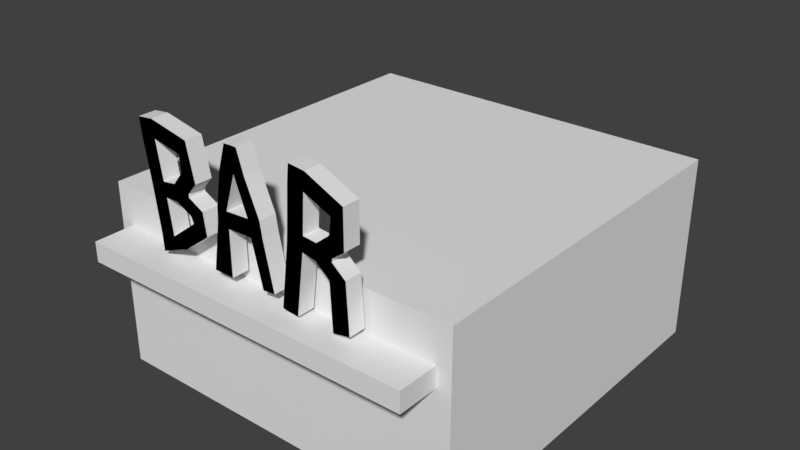 # Source: Bar.blend  (saved by Blender 2.79.0; exported with 4.5.12 LTS)
import bpy
from mathutils import Matrix  # noqa: F401  (used for matrix-valued properties, if any)

bpy.ops.wm.read_factory_settings(use_empty=True)
scene = bpy.context.scene
scene.name = 'Scene'

# ---- collections
col_collection_1 = bpy.data.collections.new('Collection 1'); scene.collection.children.link(col_collection_1)

# ---- materials (node trees are filled in below, after node groups)
mat_sign = bpy.data.materials.new('Sign')
mat_sign.alpha_threshold = 0.0
mat_sign.use_transparent_shadow = False
mat_sign.roughness = 0.5
mat_wall = bpy.data.materials.new('Wall')
mat_wall.alpha_threshold = 0.0
mat_wall.use_transparent_shadow = False
mat_wall.roughness = 0.5
mat_flap = bpy.data.materials.new('Flap')
mat_flap.alpha_threshold = 0.0
mat_flap.use_transparent_shadow = False
mat_flap.roughness = 0.5
mat_roof = bpy.data.materials.new('Roof')
mat_roof.alpha_threshold = 0.0
mat_roof.use_transparent_shadow = False
mat_roof.roughness = 0.5

# ---- material node trees

# ---- world
world_world = bpy.data.worlds.new('World'); scene.world = world_world
world_world.color = (0.05088, 0.05088, 0.05088)
world_world.use_sun_shadow = False
world_world.sun_shadow_jitter_overblur = 0.0
world_world.cycles.sampling_method = 'MANUAL'

# ---- meshes
me_cube_001 = bpy.data.meshes.new('Cube.001')
me_cube_001.from_pydata([(-1.0, -1.0, 0.0005381), (-1.0, -1.0, 1.009), (-1.0, 1.0, 0.0005381), (-1.0, 1.0, 1.009), (1.0, -1.0, 0.0005381), (1.0, -1.0, 1.009), (1.0, 1.0, 0.0005381), (1.0, 1.0, 1.009), (-0.9241, -1.219, 0.6918), (-0.9241, -1.219, 0.7997), (-0.9241, 0.6289, 0.6918), (-0.9241, 0.6289, 0.7997), (0.9241, -1.219, 0.6918), (0.9241, -1.219, 0.7997), (0.9241, 0.6289, 0.6918), (0.9241, 0.6289, 0.7997), (-0.5509, -1.113, 0.9289), (-0.575, -1.113, 1.112), (-0.6161, -1.113, 1.379), (-0.5305, -1.113, 1.389), (-0.4657, -1.113, 0.9392), (-0.4893, -1.113, 1.122), (-0.4996, -1.113, 1.196), (-0.5853, -1.113, 1.186), (-0.6266, -1.113, 1.469), (-0.5409, -1.113, 1.479), (-0.3798, -1.113, 1.359), (-0.3296, -1.113, 1.435), (-0.3723, -1.113, 1.275), (-0.2873, -1.113, 1.244), (-0.4281, -1.113, 1.206), (-0.3389, -1.113, 1.185), (-0.4165, -1.113, 1.123), (-0.3378, -1.113, 1.168), (-0.3348, -1.113, 1.08), (-0.2561, -1.113, 1.125), (-0.3224, -1.113, 1.047), (-0.2397, -1.113, 1.01), (-0.09381, -1.113, 1.098), (-0.3829, -1.113, 0.9025), (-0.1009, -1.113, 1.179), (-0.5454, -1.113, 0.8385), (0.02682, -1.113, 1.185), (0.03847, -1.113, 1.102), (0.09618, -1.113, 1.199), (0.1095, -1.113, 1.116), (-0.1606, -1.113, 1.113), (-0.1557, -1.113, 1.191), (-0.04077, -1.113, 1.366), (-0.1266, -1.113, 1.357), (-0.04617, -1.113, 1.491), (0.02301, -1.113, 1.372), (0.09458, -1.113, 0.8725), (0.1608, -1.113, 0.8779), (-0.09371, -1.113, 0.863), (-0.201, -1.113, 0.8649), (-0.08625, -1.113, 1.489), (-0.0145, -1.113, 1.49), (0.2081, -1.113, 0.831), (0.2497, -1.113, 1.146), (0.2684, -1.113, 1.416), (0.3542, -1.113, 1.407), (0.2936, -1.113, 0.8223), (0.3355, -1.113, 1.137), (0.3417, -1.113, 1.212), (0.2559, -1.113, 1.221), (0.278, -1.113, 1.506), (0.3638, -1.113, 1.497), (0.4945, -1.113, 1.345), (0.5601, -1.113, 1.407), (0.4833, -1.113, 1.261), (0.5593, -1.113, 1.212), (0.4136, -1.113, 1.205), (0.4962, -1.113, 1.166), (0.4067, -1.113, 1.122), (0.4934, -1.113, 1.148), (0.477, -1.113, 1.062), (0.5636, -1.113, 1.089), (0.4887, -1.113, 0.8234), (0.5779, -1.113, 0.8389), (-0.575, -1.113, 1.112), (-0.5509, -1.113, 0.9289), (-0.6161, -1.113, 1.379), (-0.5305, -1.113, 1.389), (-0.4657, -1.113, 0.9392), (-0.4893, -1.113, 1.122), (-0.4996, -1.113, 1.196), (-0.5853, -1.113, 1.186), (-0.6266, -1.113, 1.469), (-0.5409, -1.113, 1.479), (-0.3798, -1.113, 1.359), (-0.3296, -1.113, 1.435), (-0.3723, -1.113, 1.275), (-0.2873, -1.113, 1.244), (-0.4281, -1.113, 1.206), (-0.3389, -1.113, 1.185), (-0.4165, -1.113, 1.123), (-0.3378, -1.113, 1.168), (-0.3348, -1.113, 1.08), (-0.2561, -1.113, 1.125), (-0.3224, -1.113, 1.047), (-0.2397, -1.113, 1.01), (-0.09381, -1.113, 1.098), (-0.3829, -1.113, 0.9025), (-0.1009, -1.113, 1.179), (-0.5454, -1.113, 0.8385), (0.02682, -1.113, 1.185), (0.03847, -1.113, 1.102), (0.09618, -1.113, 1.199), (0.1095, -1.113, 1.116), (-0.1606, -1.113, 1.113), (-0.1557, -1.113, 1.191), (-0.04077, -1.113, 1.366), (-0.1266, -1.113, 1.357), (-0.04617, -1.113, 1.491), (0.02301, -1.113, 1.372), (0.09458, -1.113, 0.8725), (0.1608, -1.113, 0.8779), (-0.09371, -1.113, 0.863), (-0.201, -1.113, 0.8649), (-0.08625, -1.113, 1.489), (-0.0145, -1.113, 1.49), (0.2081, -1.113, 0.831), (0.2497, -1.113, 1.146), (0.2684, -1.113, 1.416), (0.3542, -1.113, 1.407), (0.2936, -1.113, 0.8223), (0.3355, -1.113, 1.137), (0.3417, -1.113, 1.212), (0.2559, -1.113, 1.221), (0.278, -1.113, 1.506), (0.3638, -1.113, 1.497), (0.4945, -1.113, 1.345), (0.5601, -1.113, 1.407), (0.4833, -1.113, 1.261), (0.5593, -1.113, 1.212), (0.4136, -1.113, 1.205), (0.4962, -1.113, 1.166), (0.4067, -1.113, 1.122), (0.4934, -1.113, 1.148), (0.477, -1.113, 1.062), (0.5636, -1.113, 1.089), (0.4887, -1.113, 0.8234), (0.5779, -1.113, 0.8389), (-0.6161, -1.022, 1.379), (-0.5853, -1.022, 1.186), (-0.5409, -1.022, 1.479), (-0.6266, -1.022, 1.469), (-0.4996, -1.022, 1.196), (-0.5305, -1.022, 1.389), (-0.5509, -1.022, 0.9289), (-0.575, -1.022, 1.112), (-0.4893, -1.022, 1.122), (-0.4657, -1.022, 0.9392), (-0.3798, -1.022, 1.359), (-0.3296, -1.022, 1.435), (-0.3723, -1.022, 1.275), (-0.2873, -1.022, 1.244), (-0.4281, -1.022, 1.206), (-0.3389, -1.022, 1.185), (-0.4165, -1.022, 1.123), (-0.3378, -1.022, 1.168), (-0.3348, -1.022, 1.08), (-0.2561, -1.022, 1.125), (-0.3224, -1.022, 1.047), (-0.2397, -1.022, 1.01), (-0.09381, -1.022, 1.098), (-0.1009, -1.022, 1.179), (-0.3829, -1.022, 0.9025), (-0.5454, -1.022, 0.8385), (0.02682, -1.022, 1.185), (0.03847, -1.022, 1.102), (0.09618, -1.022, 1.199), (0.1095, -1.022, 1.116), (-0.1606, -1.022, 1.113), (-0.1557, -1.022, 1.191), (-0.04077, -1.022, 1.366), (-0.1266, -1.022, 1.357), (-0.0145, -1.022, 1.49), (-0.04617, -1.022, 1.491), (-0.08625, -1.022, 1.489), (0.02301, -1.022, 1.372), (0.09458, -1.022, 0.8725), (0.1608, -1.022, 0.8779), (-0.201, -1.022, 0.8649), (-0.09371, -1.022, 0.863), (0.3542, -1.022, 1.407), (0.3638, -1.022, 1.497), (0.2081, -1.022, 0.831), (0.2497, -1.022, 1.146), (0.3417, -1.022, 1.212), (0.278, -1.022, 1.506), (0.2684, -1.022, 1.416), (0.2559, -1.022, 1.221), (0.3355, -1.022, 1.137), (0.2936, -1.022, 0.8223), (0.4945, -1.022, 1.345), (0.5601, -1.022, 1.407), (0.4833, -1.022, 1.261), (0.5593, -1.022, 1.212), (0.4136, -1.022, 1.205), (0.4962, -1.022, 1.166), (0.4067, -1.022, 1.122), (0.4934, -1.022, 1.148), (0.477, -1.022, 1.062), (0.5636, -1.022, 1.089), (0.4887, -1.022, 0.8234), (0.5779, -1.022, 0.8389)], [], [(0, 1, 3, 2), (2, 3, 7, 6), (6, 7, 5, 4), (4, 5, 1, 0), (2, 6, 4, 0), (7, 3, 1, 5), (8, 9, 11, 10), (10, 11, 15, 14), (14, 15, 13, 12), (12, 13, 9, 8), (10, 14, 12, 8), (15, 11, 9, 13), (25, 19, 26, 27), (18, 19, 25, 24), (17, 21, 22, 23), (20, 21, 17, 16), (27, 26, 28, 29), (23, 22, 19, 18), (29, 28, 30, 31), (31, 30, 32, 33), (33, 32, 34, 35), (35, 34, 36, 37), (37, 36, 20, 39), (39, 20, 16, 41), (21, 32, 30, 22), (38, 43, 42, 40), (42, 43, 45, 44), (38, 40, 47, 46), (47, 40, 48, 49), (42, 44, 51, 48), (45, 43, 52, 53), (38, 46, 55, 54), (48, 51, 57, 50), (49, 48, 50, 56), (67, 61, 68, 69), (60, 61, 67, 66), (59, 63, 64, 65), (62, 63, 59, 58), (69, 68, 70, 71), (65, 64, 61, 60), (71, 70, 72, 73), (73, 72, 74, 75), (75, 74, 76, 77), (77, 76, 78, 79), (82, 83, 89, 88), (89, 83, 90, 91), (63, 74, 72, 64), (80, 85, 86, 87), (84, 85, 80, 81), (91, 90, 92, 93), (87, 86, 83, 82), (93, 92, 94, 95), (95, 94, 96, 97), (97, 96, 98, 99), (99, 98, 100, 101), (101, 100, 84, 103), (103, 84, 81, 105), (85, 96, 94, 86), (102, 107, 106, 104), (106, 107, 109, 108), (102, 104, 111, 110), (111, 104, 112, 113), (106, 108, 115, 112), (109, 107, 116, 117), (102, 110, 119, 118), (112, 115, 121, 114), (113, 112, 114, 120), (131, 125, 132, 133), (124, 125, 131, 130), (123, 127, 128, 129), (126, 127, 123, 122), (133, 132, 134, 135), (129, 128, 125, 124), (135, 134, 136, 137), (137, 136, 138, 139), (139, 138, 140, 141), (141, 140, 142, 143), (127, 138, 136, 128), (144, 147, 146, 149), (146, 155, 154, 149), (151, 145, 148, 152), (153, 150, 151, 152), (155, 157, 156, 154), (145, 144, 149, 148), (157, 159, 158, 156), (159, 161, 160, 158), (161, 163, 162, 160), (163, 165, 164, 162), (165, 168, 153, 164), (168, 169, 150, 153), (152, 148, 158, 160), (166, 167, 170, 171), (170, 172, 173, 171), (166, 174, 175, 167), (175, 177, 176, 167), (170, 176, 181, 172), (173, 183, 182, 171), (166, 185, 184, 174), (176, 179, 178, 181), (177, 180, 179, 176), (187, 197, 196, 186), (192, 191, 187, 186), (189, 193, 190, 194), (195, 188, 189, 194), (197, 199, 198, 196), (193, 192, 186, 190), (199, 201, 200, 198), (201, 203, 202, 200), (203, 205, 204, 202), (205, 207, 206, 204), (194, 190, 200, 202), (138, 202, 204, 140), (141, 205, 203, 139), (123, 189, 188, 122), (106, 170, 167, 104), (83, 149, 154, 90), (142, 206, 207, 143), (128, 190, 186, 125), (102, 166, 171, 107), (91, 155, 146, 89), (140, 204, 206, 142), (131, 187, 191, 130), (109, 173, 172, 108), (143, 207, 205, 141), (124, 192, 193, 129), (90, 154, 156, 92), (136, 200, 190, 128), (93, 157, 155, 91), (127, 194, 202, 138), (129, 193, 189, 123), (111, 175, 174, 110), (92, 156, 158, 94), (95, 159, 157, 93), (126, 195, 194, 127), (122, 188, 195, 126), (113, 177, 175, 111), (104, 167, 176, 112), (97, 161, 159, 95), (130, 191, 192, 124), (121, 178, 179, 114), (82, 144, 145, 87), (114, 179, 180, 120), (96, 160, 162, 98), (89, 146, 147, 88), (125, 186, 196, 132), (108, 172, 181, 115), (99, 163, 161, 97), (86, 148, 149, 83), (133, 197, 187, 131), (116, 182, 183, 117), (80, 151, 150, 81), (117, 183, 173, 109), (98, 162, 164, 100), (132, 196, 198, 134), (107, 171, 182, 116), (101, 165, 163, 99), (135, 199, 197, 133), (119, 184, 185, 118), (118, 185, 166, 102), (94, 158, 148, 86), (87, 145, 151, 80), (134, 198, 200, 136), (110, 174, 184, 119), (103, 168, 165, 101), (137, 201, 199, 135), (100, 164, 153, 84), (112, 176, 170, 106), (84, 153, 152, 85), (105, 169, 168, 103), (139, 203, 201, 137), (115, 181, 178, 121), (81, 150, 169, 105), (120, 180, 177, 113), (85, 152, 160, 96), (88, 147, 144, 82)])
me_cube_001.polygons.foreach_set('material_index', [1, 1, 1, 1, 1, 3, 2, 2, 2, 2, 2, 2, 0, 0, 0, 0, 0, 0, 0, 0, 0, 0, 0, 0, 0, 0, 0, 0, 0, 0, 0, 0, 0, 0, 0, 0, 0, 0, 0, 0, 0, 0, 0, 0, 0, 0, 0, 0, 0, 0, 0, 0, 0, 0, 0, 0, 0, 0, 0, 0, 0, 0, 0, 0, 0, 0, 0, 0, 0, 0, 0, 0, 0, 0, 0, 0, 0, 0, 0, 0, 0, 0, 0, 0, 0, 0, 0, 0, 0, 0, 0, 0, 0, 0, 0, 0, 0, 0, 0, 0, 0, 0, 0, 0, 0, 0, 0, 0, 0, 0, 0, 0, 0, 0, 0, 0, 0, 0, 0, 0, 0, 0, 0, 0, 0, 0, 0, 0, 0, 0, 0, 0, 0, 0, 0, 0, 0, 0, 0, 0, 0, 0, 0, 0, 0, 0, 0, 0, 0, 0, 0, 0, 0, 0, 0, 0, 0, 0, 0, 0, 0, 0, 0, 0, 0, 0, 0, 0, 0, 0, 0, 0, 0, 0, 0])
me_cube_001.materials.append(mat_sign)
me_cube_001.materials.append(mat_wall)
me_cube_001.materials.append(mat_flap)
me_cube_001.materials.append(mat_roof)
me_cube_001.use_remesh_preserve_volume = False
me_cube_001.use_remesh_preserve_attributes = False
me_cube_001.use_mirror_vertex_groups = False
me_cube_001.update()

# ---- objects
ob_cube = bpy.data.objects.new('Cube', me_cube_001)

# ---- transforms, parenting, visibility, modifiers, constraints
ob_cube.location = (0.0, 0.0, 0.0)
ob_cube.lineart.crease_threshold = 0.0

# ---- collection membership
col_collection_1.objects.link(ob_cube)

# ---- scene / render settings (as saved in the file)
scene.frame_start = 1; scene.frame_end = 250; scene.frame_set(1)
scene.render.engine = 'BLENDER_EEVEE_NEXT'
scene.render.resolution_percentage = 50
scene.render.dither_intensity = 0.0
scene.cycles.use_denoising = False
scene.cycles.samples = 128
scene.cycles.sampling_pattern = 'TABULATED_SOBOL'
scene.cycles.use_adaptive_sampling = False
scene.cycles.use_light_tree = False
scene.cycles.blur_glossy = 0.0
scene.cycles.sample_clamp_indirect = 0.0
scene.view_settings.view_transform = 'Standard'
bpy.context.view_layer.update()

# ---- added for rendering (the .blend has no active camera and no usable light): camera, sun
cam_auto = bpy.data.cameras.new('AutoCamera')
cam_auto.lens = 50.0
cam_auto.sensor_width = 36.0
cam_auto.clip_end = 1000.0
ob_auto_camera = bpy.data.objects.new('AutoCamera', cam_auto)
scene.collection.objects.link(ob_auto_camera)
ob_auto_camera.location = (3.09534, -3.8241, 3.22959)
ob_auto_camera.rotation_euler = (1.09748, -7.21219e-08, 0.694738)
scene.camera = ob_auto_camera
light_auto_sun = bpy.data.lights.new('AutoSun', 'SUN')
light_auto_sun.energy = 3.0
light_auto_sun.angle = 0.0523599
ob_auto_sun = bpy.data.objects.new('AutoSun', light_auto_sun)
scene.collection.objects.link(ob_auto_sun)
ob_auto_sun.rotation_euler = (0.872665, 0.174533, 0.523599)
bpy.context.view_layer.update()
